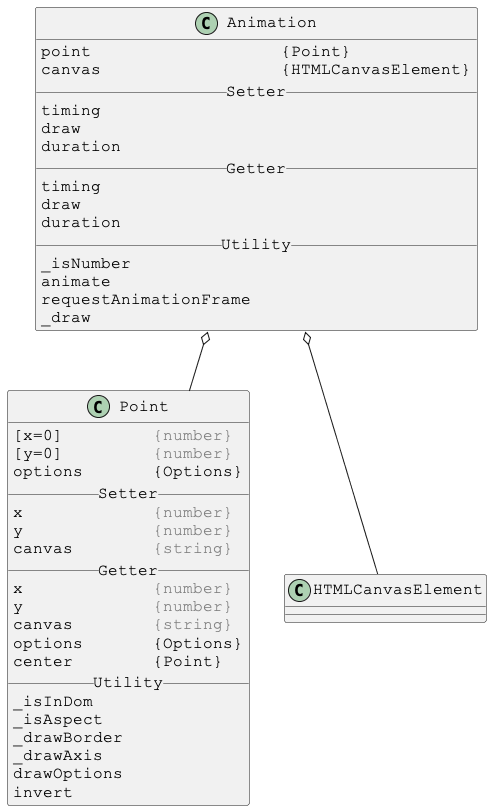

The diagram above was rendered by PlantUML. Its source (embedded in the PNG):
@startuml

skinparam DefaultFontSize 16
skinparam DefaultFontName Courier New

class Animation {
point                   {Point}
canvas                  {HTMLCanvasElement}
__ Setter __
timing
draw
duration
__ Getter __
timing
draw
duration
__ Utility __
_isNumber
animate
requestAnimationFrame
_draw
}

Animation o-- Point
Animation o-- HTMLCanvasElement



skinparam DefaultFontSize 16
skinparam DefaultFontName Courier New

class Point {
[x=0]         <color:gray>{number}</color>
[y=0]         <color:gray>{number}</color>
options       {Options}
__ Setter __
x             <color:gray>{number}</color>
y             <color:gray>{number}</color>
canvas        <color:gray>{string}</color>
__ Getter __
x             <color:gray>{number}</color>
y             <color:gray>{number}</color>
canvas        <color:gray>{string}</color>
options       {Options}
center        {Point}
__ Utility __
_isInDom
_isAspect
_drawBorder
_drawAxis
drawOptions
invert
}

@enduml